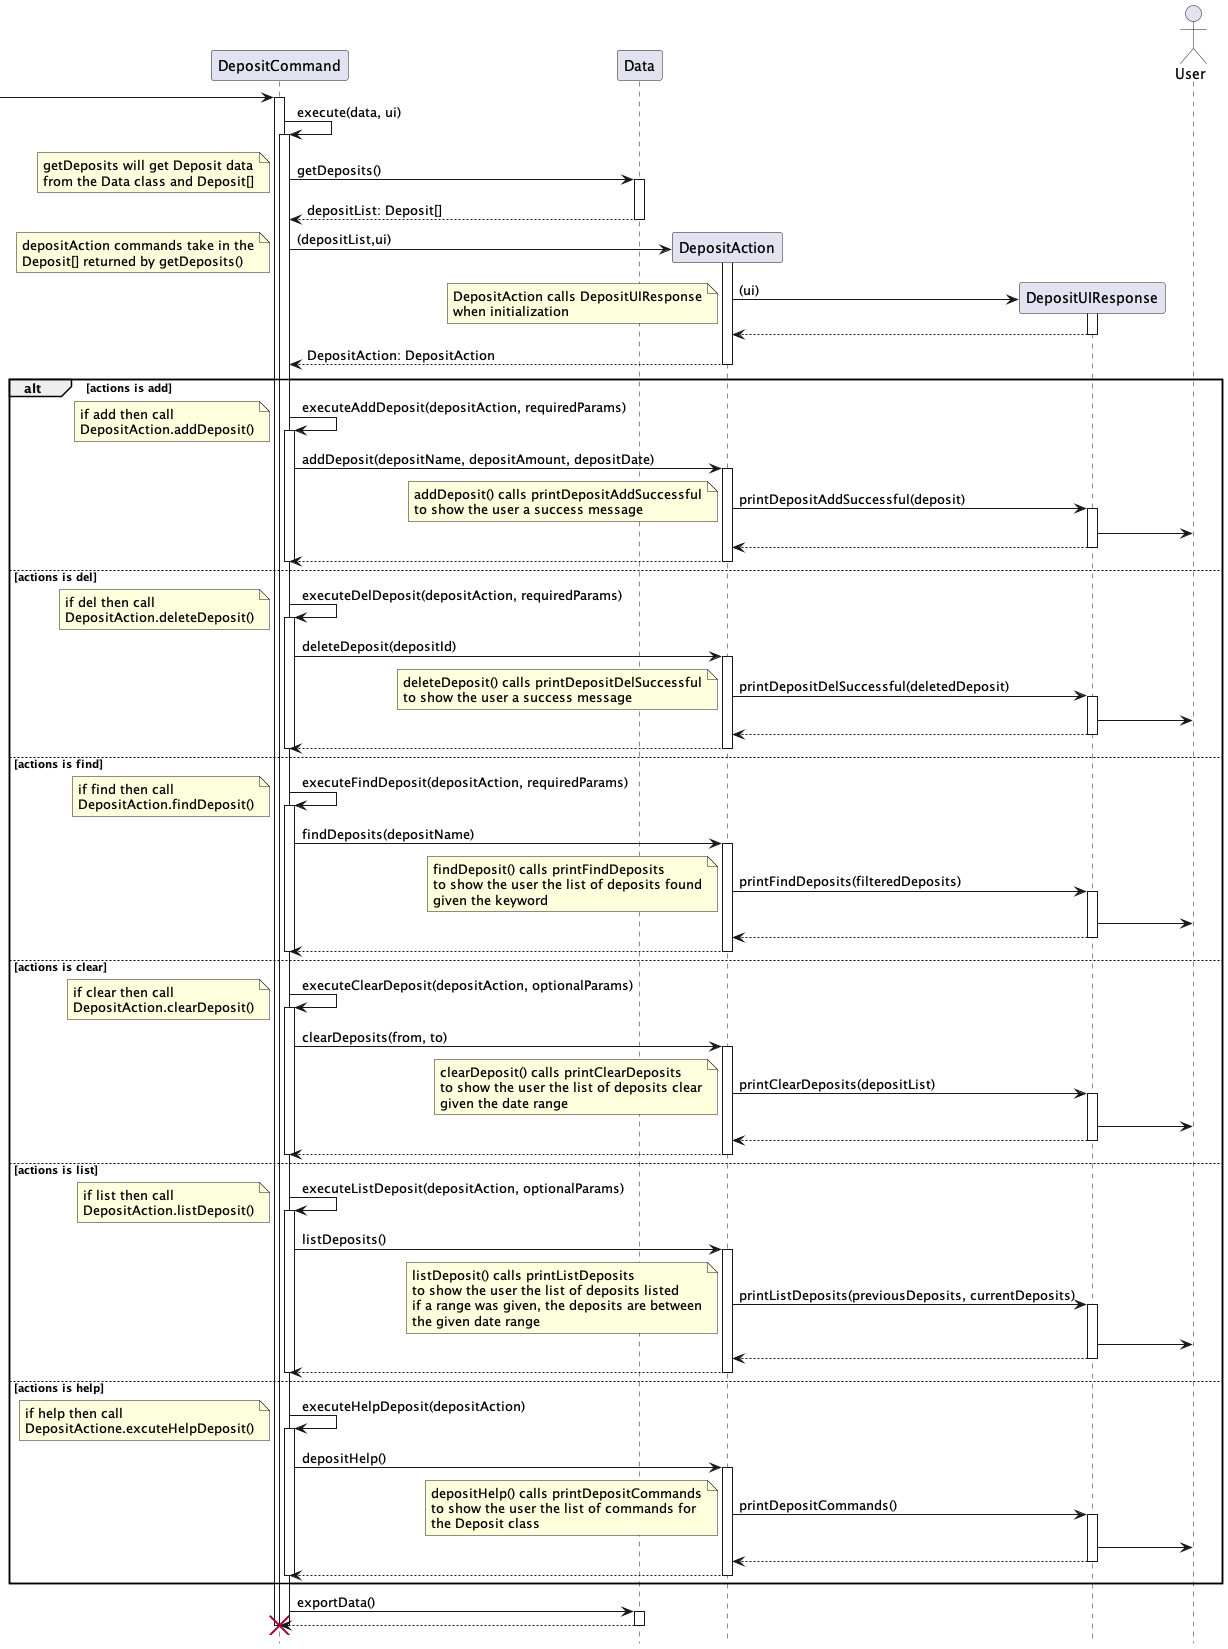

The diagram above was rendered by PlantUML. Its source (embedded in the PNG):
@startuml

hide footbox

participant DepositCommand
participant Data
participant DepositAction
participant DepositUIResponse
actor User

 -> "DepositCommand":

activate "DepositCommand"
"DepositCommand" -> "DepositCommand": execute(data, ui)
activate  "DepositCommand"
"DepositCommand" -> "Data": getDeposits()
 note left
    getDeposits will get Deposit data
    from the Data class and Deposit[]
 end note
activate "Data"
return depositList: Deposit[]
deactivate "Data"

"DepositCommand" -> "DepositAction" ** : (depositList,ui)
 note left
    depositAction commands take in the
    Deposit[] returned by getDeposits()
 end note
activate "DepositAction"

"DepositAction" -> "DepositUIResponse" ** : (ui)
note left
    DepositAction calls DepositUIResponse
    when initialization
 end note
activate "DepositUIResponse"
"DepositUIResponse" --> "DepositAction"
deactivate "DepositUIResponse"

return DepositAction: DepositAction
deactivate "DepositAction"


alt actions is add
"DepositCommand" -> "DepositCommand": executeAddDeposit(depositAction, requiredParams)
note left
    if add then call
    DepositAction.addDeposit()
 end note

activate "DepositCommand"
"DepositCommand" -> "DepositAction" : addDeposit(depositName, depositAmount, depositDate)
activate "DepositAction"
"DepositAction" -> "DepositUIResponse" : printDepositAddSuccessful(deposit)
note left
    addDeposit() calls printDepositAddSuccessful
    to show the user a success message
 end note

activate "DepositUIResponse"
"DepositUIResponse" -> User
return
return

deactivate "DepositCommand"

else actions is del
"DepositCommand" -> "DepositCommand": executeDelDeposit(depositAction, requiredParams)
note left
    if del then call
    DepositAction.deleteDeposit()
 end note
activate "DepositCommand"
"DepositCommand" -> "DepositAction" : deleteDeposit(depositId)
activate "DepositAction"
"DepositAction" -> "DepositUIResponse" : printDepositDelSuccessful(deletedDeposit)
note left
    deleteDeposit() calls printDepositDelSuccessful
    to show the user a success message
 end note
activate "DepositUIResponse"
"DepositUIResponse" -> User
return
return

deactivate "DepositCommand"

else actions is find
"DepositCommand" -> "DepositCommand": executeFindDeposit(depositAction, requiredParams)
note left
    if find then call
    DepositAction.findDeposit()
 end note
activate "DepositCommand"
"DepositCommand" -> "DepositAction" : findDeposits(depositName)

activate "DepositAction"

"DepositAction" -> "DepositUIResponse" : printFindDeposits(filteredDeposits)
note left
    findDeposit() calls printFindDeposits
    to show the user the list of deposits found
    given the keyword
 end note
activate "DepositUIResponse"
"DepositUIResponse" -> User
return
return

deactivate "DepositCommand"

else actions is clear
"DepositCommand" -> "DepositCommand": executeClearDeposit(depositAction, optionalParams)
note left
    if clear then call
    DepositAction.clearDeposit()
 end note
activate "DepositCommand"
"DepositCommand" -> "DepositAction" : clearDeposits(from, to)

activate "DepositAction"

"DepositAction" -> "DepositUIResponse" : printClearDeposits(depositList)
note left
    clearDeposit() calls printClearDeposits
    to show the user the list of deposits clear
    given the date range
end note
activate "DepositUIResponse"
"DepositUIResponse" -> User
return
return

deactivate "DepositCommand"

else actions is list
"DepositCommand" -> "DepositCommand": executeListDeposit(depositAction, optionalParams)
note left
    if list then call
    DepositAction.listDeposit()
 end note
activate "DepositCommand"
"DepositCommand" -> "DepositAction" : listDeposits()
activate "DepositAction"
"DepositAction" -> "DepositUIResponse" : printListDeposits(previousDeposits, currentDeposits)
note left
    listDeposit() calls printListDeposits
    to show the user the list of deposits listed
    if a range was given, the deposits are between
    the given date range
end note
activate "DepositUIResponse"
"DepositUIResponse" -> User
return
return

deactivate "DepositCommand"

else actions is help

"DepositCommand" -> "DepositCommand": executeHelpDeposit(depositAction)
note left
    if help then call
    DepositActione.excuteHelpDeposit()
 end note
activate "DepositCommand"
"DepositCommand" -> "DepositAction" : depositHelp()
activate "DepositAction"
"DepositAction" -> "DepositUIResponse" : printDepositCommands()
note left
    depositHelp() calls printDepositCommands
    to show the user the list of commands for
    the Deposit class
end note
activate "DepositUIResponse"
"DepositUIResponse" -> User
return
return

deactivate "DepositCommand"

end

"DepositCommand" -> "Data": exportData()

activate "Data"
return

deactivate "Data"

destroy "DepositCommand"
deactivate "DepositCommand"

@enduml